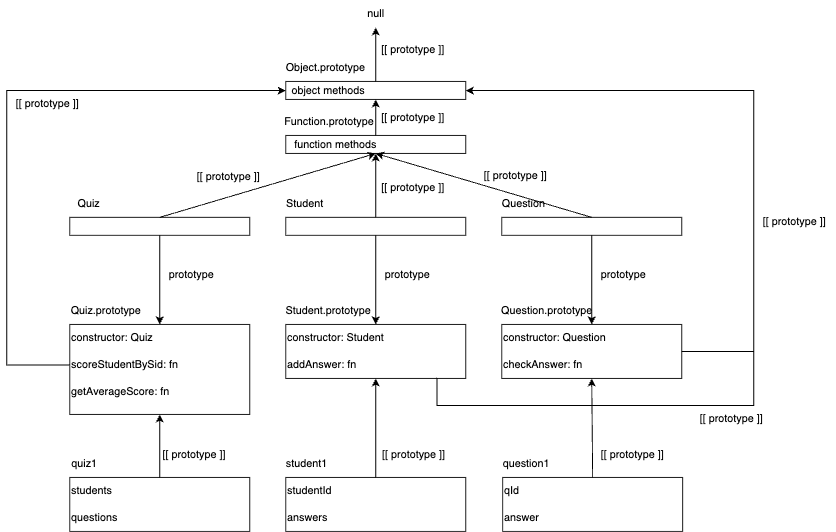

The diagram above was exported from draw.io. Its source (the exported page's mxGraphModel, read from the mxfile embedded in the PNG):
<mxGraphModel dx="1220" dy="1849" grid="1" gridSize="10" guides="1" tooltips="1" connect="1" arrows="1" fold="1" page="1" pageScale="1" pageWidth="850" pageHeight="1100" math="0" shadow="0">
  <root>
    <mxCell id="0" />
    <mxCell id="1" parent="0" />
    <mxCell id="vCICYuuoQh8qQ5HmB-sO-1" value="" style="rounded=0;whiteSpace=wrap;html=1;" vertex="1" parent="1">
      <mxGeometry x="360" y="320" width="200" height="60" as="geometry" />
    </mxCell>
    <mxCell id="vCICYuuoQh8qQ5HmB-sO-2" value="addAnswer: fn" style="text;html=1;align=left;verticalAlign=middle;whiteSpace=wrap;rounded=0;" vertex="1" parent="1">
      <mxGeometry x="360" y="350" width="200" height="30" as="geometry" />
    </mxCell>
    <mxCell id="vCICYuuoQh8qQ5HmB-sO-3" value="constructor: Student" style="text;html=1;align=left;verticalAlign=middle;whiteSpace=wrap;rounded=0;" vertex="1" parent="1">
      <mxGeometry x="360" y="320" width="200" height="30" as="geometry" />
    </mxCell>
    <mxCell id="vCICYuuoQh8qQ5HmB-sO-4" value="Student.prototype" style="text;html=1;align=center;verticalAlign=middle;resizable=0;points=[];autosize=1;strokeColor=none;fillColor=none;" vertex="1" parent="1">
      <mxGeometry x="347" y="290" width="120" height="30" as="geometry" />
    </mxCell>
    <mxCell id="vCICYuuoQh8qQ5HmB-sO-5" value="" style="rounded=0;whiteSpace=wrap;html=1;" vertex="1" parent="1">
      <mxGeometry x="600" y="320" width="200" height="60" as="geometry" />
    </mxCell>
    <mxCell id="vCICYuuoQh8qQ5HmB-sO-6" value="checkAnswer: fn" style="text;html=1;align=left;verticalAlign=middle;whiteSpace=wrap;rounded=0;" vertex="1" parent="1">
      <mxGeometry x="600" y="350" width="200" height="30" as="geometry" />
    </mxCell>
    <mxCell id="vCICYuuoQh8qQ5HmB-sO-7" value="constructor:&amp;nbsp;&lt;span style=&quot;text-align: center; text-wrap-mode: nowrap;&quot;&gt;Question&lt;/span&gt;" style="text;html=1;align=left;verticalAlign=middle;whiteSpace=wrap;rounded=0;" vertex="1" parent="1">
      <mxGeometry x="600" y="320" width="200" height="30" as="geometry" />
    </mxCell>
    <mxCell id="vCICYuuoQh8qQ5HmB-sO-8" value="Question.prototype" style="text;html=1;align=center;verticalAlign=middle;resizable=0;points=[];autosize=1;strokeColor=none;fillColor=none;" vertex="1" parent="1">
      <mxGeometry x="590" y="290" width="120" height="30" as="geometry" />
    </mxCell>
    <mxCell id="vCICYuuoQh8qQ5HmB-sO-9" value="" style="rounded=0;whiteSpace=wrap;html=1;" vertex="1" parent="1">
      <mxGeometry x="120" y="320" width="200" height="100" as="geometry" />
    </mxCell>
    <mxCell id="vCICYuuoQh8qQ5HmB-sO-10" value="scoreStudentBySid: fn" style="text;html=1;align=left;verticalAlign=middle;whiteSpace=wrap;rounded=0;" vertex="1" parent="1">
      <mxGeometry x="120" y="350" width="200" height="30" as="geometry" />
    </mxCell>
    <mxCell id="vCICYuuoQh8qQ5HmB-sO-11" value="constructor:&amp;nbsp;&lt;span style=&quot;text-align: center; text-wrap-mode: nowrap;&quot;&gt;Quiz&lt;/span&gt;" style="text;html=1;align=left;verticalAlign=middle;whiteSpace=wrap;rounded=0;" vertex="1" parent="1">
      <mxGeometry x="120" y="320" width="200" height="30" as="geometry" />
    </mxCell>
    <mxCell id="vCICYuuoQh8qQ5HmB-sO-12" value="Quiz.prototype" style="text;html=1;align=center;verticalAlign=middle;resizable=0;points=[];autosize=1;strokeColor=none;fillColor=none;" vertex="1" parent="1">
      <mxGeometry x="110" y="290" width="100" height="30" as="geometry" />
    </mxCell>
    <mxCell id="vCICYuuoQh8qQ5HmB-sO-13" value="getAverageScore: fn" style="text;html=1;align=left;verticalAlign=middle;whiteSpace=wrap;rounded=0;" vertex="1" parent="1">
      <mxGeometry x="120" y="380" width="200" height="30" as="geometry" />
    </mxCell>
    <mxCell id="vCICYuuoQh8qQ5HmB-sO-14" value="" style="rounded=0;whiteSpace=wrap;html=1;" vertex="1" parent="1">
      <mxGeometry x="360" y="201" width="200" height="20" as="geometry" />
    </mxCell>
    <mxCell id="vCICYuuoQh8qQ5HmB-sO-17" value="Student" style="text;html=1;align=center;verticalAlign=middle;resizable=0;points=[];autosize=1;strokeColor=none;fillColor=none;" vertex="1" parent="1">
      <mxGeometry x="351" y="171" width="60" height="30" as="geometry" />
    </mxCell>
    <mxCell id="vCICYuuoQh8qQ5HmB-sO-20" value="" style="endArrow=classic;html=1;rounded=0;exitX=0.5;exitY=1;exitDx=0;exitDy=0;entryX=0.5;entryY=0;entryDx=0;entryDy=0;" edge="1" parent="1" source="vCICYuuoQh8qQ5HmB-sO-14" target="vCICYuuoQh8qQ5HmB-sO-3">
      <mxGeometry width="50" height="50" relative="1" as="geometry">
        <mxPoint x="360" y="260" as="sourcePoint" />
        <mxPoint x="410" y="210" as="targetPoint" />
      </mxGeometry>
    </mxCell>
    <mxCell id="vCICYuuoQh8qQ5HmB-sO-21" value="prototype" style="text;html=1;align=center;verticalAlign=middle;resizable=0;points=[];autosize=1;strokeColor=none;fillColor=none;" vertex="1" parent="1">
      <mxGeometry x="460" y="250" width="70" height="30" as="geometry" />
    </mxCell>
    <mxCell id="vCICYuuoQh8qQ5HmB-sO-22" value="" style="rounded=0;whiteSpace=wrap;html=1;" vertex="1" parent="1">
      <mxGeometry x="600" y="201" width="200" height="20" as="geometry" />
    </mxCell>
    <mxCell id="vCICYuuoQh8qQ5HmB-sO-23" value="Question" style="text;html=1;align=center;verticalAlign=middle;resizable=0;points=[];autosize=1;strokeColor=none;fillColor=none;" vertex="1" parent="1">
      <mxGeometry x="589" y="171" width="70" height="30" as="geometry" />
    </mxCell>
    <mxCell id="vCICYuuoQh8qQ5HmB-sO-24" value="prototype" style="text;html=1;align=center;verticalAlign=middle;resizable=0;points=[];autosize=1;strokeColor=none;fillColor=none;" vertex="1" parent="1">
      <mxGeometry x="700" y="250" width="70" height="30" as="geometry" />
    </mxCell>
    <mxCell id="vCICYuuoQh8qQ5HmB-sO-25" value="" style="endArrow=classic;html=1;rounded=0;exitX=0.5;exitY=1;exitDx=0;exitDy=0;entryX=0.5;entryY=0;entryDx=0;entryDy=0;" edge="1" parent="1" source="vCICYuuoQh8qQ5HmB-sO-22" target="vCICYuuoQh8qQ5HmB-sO-7">
      <mxGeometry width="50" height="50" relative="1" as="geometry">
        <mxPoint x="380" y="260" as="sourcePoint" />
        <mxPoint x="680" y="280" as="targetPoint" />
      </mxGeometry>
    </mxCell>
    <mxCell id="vCICYuuoQh8qQ5HmB-sO-26" value="" style="rounded=0;whiteSpace=wrap;html=1;" vertex="1" parent="1">
      <mxGeometry x="120" y="201" width="200" height="20" as="geometry" />
    </mxCell>
    <mxCell id="vCICYuuoQh8qQ5HmB-sO-27" value="Quiz" style="text;html=1;align=center;verticalAlign=middle;resizable=0;points=[];autosize=1;strokeColor=none;fillColor=none;" vertex="1" parent="1">
      <mxGeometry x="116" y="171" width="50" height="30" as="geometry" />
    </mxCell>
    <mxCell id="vCICYuuoQh8qQ5HmB-sO-28" value="prototype" style="text;html=1;align=center;verticalAlign=middle;resizable=0;points=[];autosize=1;strokeColor=none;fillColor=none;" vertex="1" parent="1">
      <mxGeometry x="220" y="250" width="70" height="30" as="geometry" />
    </mxCell>
    <mxCell id="vCICYuuoQh8qQ5HmB-sO-29" value="" style="endArrow=classic;html=1;rounded=0;exitX=0.5;exitY=1;exitDx=0;exitDy=0;entryX=0.5;entryY=0;entryDx=0;entryDy=0;" edge="1" parent="1" source="vCICYuuoQh8qQ5HmB-sO-26" target="vCICYuuoQh8qQ5HmB-sO-11">
      <mxGeometry width="50" height="50" relative="1" as="geometry">
        <mxPoint x="310" y="240" as="sourcePoint" />
        <mxPoint x="360" y="190" as="targetPoint" />
      </mxGeometry>
    </mxCell>
    <mxCell id="vCICYuuoQh8qQ5HmB-sO-30" value="" style="rounded=0;whiteSpace=wrap;html=1;" vertex="1" parent="1">
      <mxGeometry x="360" y="110" width="200" height="20" as="geometry" />
    </mxCell>
    <mxCell id="vCICYuuoQh8qQ5HmB-sO-31" value="" style="rounded=0;whiteSpace=wrap;html=1;" vertex="1" parent="1">
      <mxGeometry x="360" y="50" width="200" height="20" as="geometry" />
    </mxCell>
    <mxCell id="vCICYuuoQh8qQ5HmB-sO-32" value="" style="endArrow=classic;html=1;rounded=0;exitX=0.5;exitY=0;exitDx=0;exitDy=0;entryX=0.5;entryY=1;entryDx=0;entryDy=0;" edge="1" parent="1" source="vCICYuuoQh8qQ5HmB-sO-26" target="vCICYuuoQh8qQ5HmB-sO-30">
      <mxGeometry width="50" height="50" relative="1" as="geometry">
        <mxPoint x="450" y="260" as="sourcePoint" />
        <mxPoint x="500" y="210" as="targetPoint" />
      </mxGeometry>
    </mxCell>
    <mxCell id="vCICYuuoQh8qQ5HmB-sO-33" value="" style="endArrow=classic;html=1;rounded=0;exitX=0.5;exitY=0;exitDx=0;exitDy=0;entryX=0.5;entryY=1;entryDx=0;entryDy=0;" edge="1" parent="1" source="vCICYuuoQh8qQ5HmB-sO-14" target="vCICYuuoQh8qQ5HmB-sO-30">
      <mxGeometry width="50" height="50" relative="1" as="geometry">
        <mxPoint x="450" y="260" as="sourcePoint" />
        <mxPoint x="500" y="210" as="targetPoint" />
      </mxGeometry>
    </mxCell>
    <mxCell id="vCICYuuoQh8qQ5HmB-sO-34" value="" style="endArrow=classic;html=1;rounded=0;exitX=0.5;exitY=0;exitDx=0;exitDy=0;entryX=0.5;entryY=1;entryDx=0;entryDy=0;" edge="1" parent="1" source="vCICYuuoQh8qQ5HmB-sO-22" target="vCICYuuoQh8qQ5HmB-sO-30">
      <mxGeometry width="50" height="50" relative="1" as="geometry">
        <mxPoint x="450" y="260" as="sourcePoint" />
        <mxPoint x="500" y="210" as="targetPoint" />
      </mxGeometry>
    </mxCell>
    <mxCell id="vCICYuuoQh8qQ5HmB-sO-35" value="[[ prototype ]]" style="text;html=1;align=center;verticalAlign=middle;resizable=0;points=[];autosize=1;strokeColor=none;fillColor=none;" vertex="1" parent="1">
      <mxGeometry x="570" y="140" width="90" height="30" as="geometry" />
    </mxCell>
    <mxCell id="vCICYuuoQh8qQ5HmB-sO-36" value="[[ prototype ]]" style="text;html=1;align=center;verticalAlign=middle;resizable=0;points=[];autosize=1;strokeColor=none;fillColor=none;" vertex="1" parent="1">
      <mxGeometry x="456" y="153" width="90" height="30" as="geometry" />
    </mxCell>
    <mxCell id="vCICYuuoQh8qQ5HmB-sO-37" value="[[ prototype ]]" style="text;html=1;align=center;verticalAlign=middle;resizable=0;points=[];autosize=1;strokeColor=none;fillColor=none;" vertex="1" parent="1">
      <mxGeometry x="251" y="141" width="90" height="30" as="geometry" />
    </mxCell>
    <mxCell id="vCICYuuoQh8qQ5HmB-sO-38" value="Function.prototype" style="text;html=1;align=center;verticalAlign=middle;resizable=0;points=[];autosize=1;strokeColor=none;fillColor=none;" vertex="1" parent="1">
      <mxGeometry x="348" y="80" width="120" height="30" as="geometry" />
    </mxCell>
    <mxCell id="vCICYuuoQh8qQ5HmB-sO-39" value="Object.prototype" style="text;html=1;align=center;verticalAlign=middle;resizable=0;points=[];autosize=1;strokeColor=none;fillColor=none;" vertex="1" parent="1">
      <mxGeometry x="349" y="20" width="110" height="30" as="geometry" />
    </mxCell>
    <mxCell id="vCICYuuoQh8qQ5HmB-sO-40" value="" style="endArrow=classic;html=1;rounded=0;exitX=0.5;exitY=0;exitDx=0;exitDy=0;entryX=0.5;entryY=1;entryDx=0;entryDy=0;" edge="1" parent="1" source="vCICYuuoQh8qQ5HmB-sO-30" target="vCICYuuoQh8qQ5HmB-sO-31">
      <mxGeometry width="50" height="50" relative="1" as="geometry">
        <mxPoint x="450" y="180" as="sourcePoint" />
        <mxPoint x="500" y="130" as="targetPoint" />
      </mxGeometry>
    </mxCell>
    <mxCell id="vCICYuuoQh8qQ5HmB-sO-41" value="" style="endArrow=classic;html=1;rounded=0;exitX=0.5;exitY=0;exitDx=0;exitDy=0;" edge="1" parent="1" source="vCICYuuoQh8qQ5HmB-sO-31">
      <mxGeometry width="50" height="50" relative="1" as="geometry">
        <mxPoint x="450" y="90" as="sourcePoint" />
        <mxPoint x="460" y="-10" as="targetPoint" />
      </mxGeometry>
    </mxCell>
    <mxCell id="vCICYuuoQh8qQ5HmB-sO-42" value="null" style="text;html=1;align=center;verticalAlign=middle;resizable=0;points=[];autosize=1;strokeColor=none;fillColor=none;" vertex="1" parent="1">
      <mxGeometry x="440" y="-40" width="40" height="30" as="geometry" />
    </mxCell>
    <mxCell id="vCICYuuoQh8qQ5HmB-sO-43" value="object methods" style="text;html=1;align=center;verticalAlign=middle;resizable=0;points=[];autosize=1;strokeColor=none;fillColor=none;" vertex="1" parent="1">
      <mxGeometry x="357" y="45" width="100" height="30" as="geometry" />
    </mxCell>
    <mxCell id="vCICYuuoQh8qQ5HmB-sO-44" value="function methods" style="text;html=1;align=center;verticalAlign=middle;resizable=0;points=[];autosize=1;strokeColor=none;fillColor=none;" vertex="1" parent="1">
      <mxGeometry x="360" y="105" width="110" height="30" as="geometry" />
    </mxCell>
    <mxCell id="vCICYuuoQh8qQ5HmB-sO-45" value="[[ prototype ]]" style="text;html=1;align=center;verticalAlign=middle;resizable=0;points=[];autosize=1;strokeColor=none;fillColor=none;" vertex="1" parent="1">
      <mxGeometry x="456" y="75" width="90" height="30" as="geometry" />
    </mxCell>
    <mxCell id="vCICYuuoQh8qQ5HmB-sO-46" value="[[ prototype ]]" style="text;html=1;align=center;verticalAlign=middle;resizable=0;points=[];autosize=1;strokeColor=none;fillColor=none;" vertex="1" parent="1">
      <mxGeometry x="456" width="90" height="30" as="geometry" />
    </mxCell>
    <mxCell id="vCICYuuoQh8qQ5HmB-sO-47" value="quiz1" style="text;html=1;align=center;verticalAlign=middle;resizable=0;points=[];autosize=1;strokeColor=none;fillColor=none;" vertex="1" parent="1">
      <mxGeometry x="111" y="460" width="50" height="30" as="geometry" />
    </mxCell>
    <mxCell id="vCICYuuoQh8qQ5HmB-sO-48" value="" style="rounded=0;whiteSpace=wrap;html=1;" vertex="1" parent="1">
      <mxGeometry x="120" y="490" width="200" height="60" as="geometry" />
    </mxCell>
    <mxCell id="vCICYuuoQh8qQ5HmB-sO-49" value="students" style="text;html=1;align=left;verticalAlign=middle;whiteSpace=wrap;rounded=0;" vertex="1" parent="1">
      <mxGeometry x="120" y="490" width="200" height="30" as="geometry" />
    </mxCell>
    <mxCell id="vCICYuuoQh8qQ5HmB-sO-50" value="questions" style="text;html=1;align=left;verticalAlign=middle;whiteSpace=wrap;rounded=0;" vertex="1" parent="1">
      <mxGeometry x="120" y="520" width="200" height="30" as="geometry" />
    </mxCell>
    <mxCell id="vCICYuuoQh8qQ5HmB-sO-51" value="student1" style="text;html=1;align=center;verticalAlign=middle;resizable=0;points=[];autosize=1;strokeColor=none;fillColor=none;" vertex="1" parent="1">
      <mxGeometry x="348" y="460" width="70" height="30" as="geometry" />
    </mxCell>
    <mxCell id="vCICYuuoQh8qQ5HmB-sO-52" value="" style="rounded=0;whiteSpace=wrap;html=1;" vertex="1" parent="1">
      <mxGeometry x="360" y="490" width="200" height="60" as="geometry" />
    </mxCell>
    <mxCell id="vCICYuuoQh8qQ5HmB-sO-53" value="studentId" style="text;html=1;align=left;verticalAlign=middle;whiteSpace=wrap;rounded=0;" vertex="1" parent="1">
      <mxGeometry x="360" y="490" width="200" height="30" as="geometry" />
    </mxCell>
    <mxCell id="vCICYuuoQh8qQ5HmB-sO-54" value="answers" style="text;html=1;align=left;verticalAlign=middle;whiteSpace=wrap;rounded=0;" vertex="1" parent="1">
      <mxGeometry x="360" y="520" width="200" height="30" as="geometry" />
    </mxCell>
    <mxCell id="vCICYuuoQh8qQ5HmB-sO-55" value="question1" style="text;html=1;align=center;verticalAlign=middle;resizable=0;points=[];autosize=1;strokeColor=none;fillColor=none;" vertex="1" parent="1">
      <mxGeometry x="587" y="460" width="80" height="30" as="geometry" />
    </mxCell>
    <mxCell id="vCICYuuoQh8qQ5HmB-sO-56" value="" style="rounded=0;whiteSpace=wrap;html=1;" vertex="1" parent="1">
      <mxGeometry x="601" y="490" width="200" height="60" as="geometry" />
    </mxCell>
    <mxCell id="vCICYuuoQh8qQ5HmB-sO-57" value="qId" style="text;html=1;align=left;verticalAlign=middle;whiteSpace=wrap;rounded=0;" vertex="1" parent="1">
      <mxGeometry x="601" y="490" width="200" height="30" as="geometry" />
    </mxCell>
    <mxCell id="vCICYuuoQh8qQ5HmB-sO-58" value="answer" style="text;html=1;align=left;verticalAlign=middle;whiteSpace=wrap;rounded=0;" vertex="1" parent="1">
      <mxGeometry x="601" y="520" width="200" height="30" as="geometry" />
    </mxCell>
    <mxCell id="vCICYuuoQh8qQ5HmB-sO-59" value="" style="endArrow=classic;html=1;rounded=0;exitX=0.5;exitY=0;exitDx=0;exitDy=0;entryX=0.5;entryY=1;entryDx=0;entryDy=0;" edge="1" parent="1" source="vCICYuuoQh8qQ5HmB-sO-49" target="vCICYuuoQh8qQ5HmB-sO-9">
      <mxGeometry width="50" height="50" relative="1" as="geometry">
        <mxPoint x="410" y="460" as="sourcePoint" />
        <mxPoint x="460" y="410" as="targetPoint" />
      </mxGeometry>
    </mxCell>
    <mxCell id="vCICYuuoQh8qQ5HmB-sO-60" value="" style="endArrow=classic;html=1;rounded=0;exitX=0.5;exitY=0;exitDx=0;exitDy=0;entryX=0.5;entryY=1;entryDx=0;entryDy=0;" edge="1" parent="1" source="vCICYuuoQh8qQ5HmB-sO-53" target="vCICYuuoQh8qQ5HmB-sO-2">
      <mxGeometry width="50" height="50" relative="1" as="geometry">
        <mxPoint x="459" y="470" as="sourcePoint" />
        <mxPoint x="459" y="400" as="targetPoint" />
      </mxGeometry>
    </mxCell>
    <mxCell id="vCICYuuoQh8qQ5HmB-sO-61" value="" style="endArrow=classic;html=1;rounded=0;exitX=0.5;exitY=0;exitDx=0;exitDy=0;entryX=0.5;entryY=1;entryDx=0;entryDy=0;" edge="1" parent="1" source="vCICYuuoQh8qQ5HmB-sO-57" target="vCICYuuoQh8qQ5HmB-sO-6">
      <mxGeometry width="50" height="50" relative="1" as="geometry">
        <mxPoint x="760" y="460" as="sourcePoint" />
        <mxPoint x="760" y="350" as="targetPoint" />
      </mxGeometry>
    </mxCell>
    <mxCell id="vCICYuuoQh8qQ5HmB-sO-62" value="[[ prototype ]]" style="text;html=1;align=center;verticalAlign=middle;resizable=0;points=[];autosize=1;strokeColor=none;fillColor=none;" vertex="1" parent="1">
      <mxGeometry x="213" y="450" width="90" height="30" as="geometry" />
    </mxCell>
    <mxCell id="vCICYuuoQh8qQ5HmB-sO-63" value="[[ prototype ]]" style="text;html=1;align=center;verticalAlign=middle;resizable=0;points=[];autosize=1;strokeColor=none;fillColor=none;" vertex="1" parent="1">
      <mxGeometry x="457" y="450" width="90" height="30" as="geometry" />
    </mxCell>
    <mxCell id="vCICYuuoQh8qQ5HmB-sO-64" value="[[ prototype ]]" style="text;html=1;align=center;verticalAlign=middle;resizable=0;points=[];autosize=1;strokeColor=none;fillColor=none;" vertex="1" parent="1">
      <mxGeometry x="700" y="450" width="90" height="30" as="geometry" />
    </mxCell>
    <mxCell id="vCICYuuoQh8qQ5HmB-sO-65" value="" style="endArrow=classic;html=1;rounded=0;exitX=1;exitY=0;exitDx=0;exitDy=0;entryX=1;entryY=0.5;entryDx=0;entryDy=0;" edge="1" parent="1" source="vCICYuuoQh8qQ5HmB-sO-6" target="vCICYuuoQh8qQ5HmB-sO-31">
      <mxGeometry width="50" height="50" relative="1" as="geometry">
        <mxPoint x="530" y="310" as="sourcePoint" />
        <mxPoint x="880" y="-10" as="targetPoint" />
        <Array as="points">
          <mxPoint x="880" y="350" />
          <mxPoint x="880" y="60" />
        </Array>
      </mxGeometry>
    </mxCell>
    <mxCell id="vCICYuuoQh8qQ5HmB-sO-66" value="" style="endArrow=classic;html=1;rounded=0;exitX=0;exitY=0.5;exitDx=0;exitDy=0;entryX=0.03;entryY=0.5;entryDx=0;entryDy=0;entryPerimeter=0;" edge="1" parent="1" source="vCICYuuoQh8qQ5HmB-sO-10" target="vCICYuuoQh8qQ5HmB-sO-43">
      <mxGeometry width="50" height="50" relative="1" as="geometry">
        <mxPoint x="450" y="330" as="sourcePoint" />
        <mxPoint x="280" y="70" as="targetPoint" />
        <Array as="points">
          <mxPoint x="50" y="365" />
          <mxPoint x="50" y="60" />
        </Array>
      </mxGeometry>
    </mxCell>
    <mxCell id="vCICYuuoQh8qQ5HmB-sO-67" value="" style="endArrow=none;html=1;rounded=0;exitX=0.84;exitY=0.97;exitDx=0;exitDy=0;exitPerimeter=0;startFill=0;" edge="1" parent="1" source="vCICYuuoQh8qQ5HmB-sO-2">
      <mxGeometry width="50" height="50" relative="1" as="geometry">
        <mxPoint x="460" y="390" as="sourcePoint" />
        <mxPoint x="880" y="350" as="targetPoint" />
        <Array as="points">
          <mxPoint x="528" y="410" />
          <mxPoint x="880" y="410" />
        </Array>
      </mxGeometry>
    </mxCell>
    <mxCell id="vCICYuuoQh8qQ5HmB-sO-68" value="[[ prototype ]]" style="text;html=1;align=center;verticalAlign=middle;resizable=0;points=[];autosize=1;strokeColor=none;fillColor=none;" vertex="1" parent="1">
      <mxGeometry x="880" y="191" width="90" height="30" as="geometry" />
    </mxCell>
    <mxCell id="vCICYuuoQh8qQ5HmB-sO-69" value="[[ prototype ]]" style="text;html=1;align=center;verticalAlign=middle;resizable=0;points=[];autosize=1;strokeColor=none;fillColor=none;" vertex="1" parent="1">
      <mxGeometry x="810" y="410" width="90" height="30" as="geometry" />
    </mxCell>
    <mxCell id="vCICYuuoQh8qQ5HmB-sO-70" value="[[ prototype ]]" style="text;html=1;align=center;verticalAlign=middle;resizable=0;points=[];autosize=1;strokeColor=none;fillColor=none;" vertex="1" parent="1">
      <mxGeometry x="50" y="60" width="90" height="30" as="geometry" />
    </mxCell>
  </root>
</mxGraphModel>